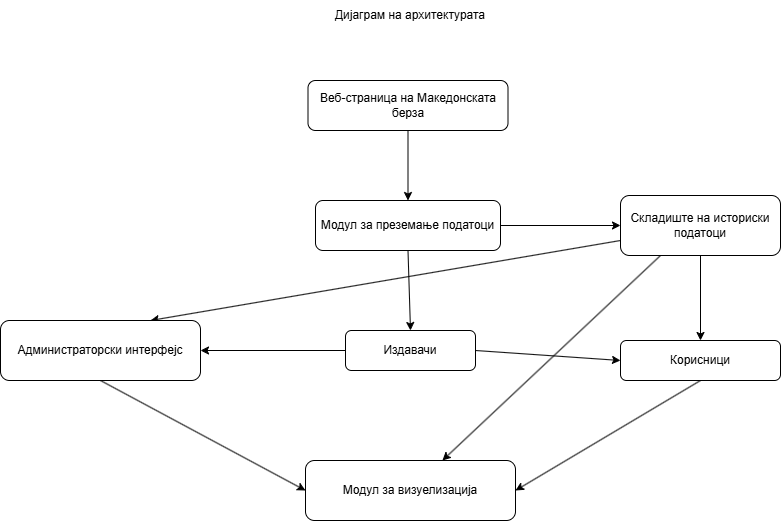

The diagram above was exported from draw.io. Its source (the exported page's mxGraphModel, read from the mxfile embedded in the PNG):
<mxGraphModel dx="1042" dy="565" grid="1" gridSize="10" guides="1" tooltips="1" connect="1" arrows="1" fold="1" page="1" pageScale="1" pageWidth="827" pageHeight="1169" math="0" shadow="0">
  <root>
    <mxCell id="0" />
    <mxCell id="1" parent="0" />
    <mxCell id="48sSPFXZawyfJjVMIHUv-9" style="rounded=0;orthogonalLoop=1;jettySize=auto;html=1;exitX=0.5;exitY=1;exitDx=0;exitDy=0;entryX=0.5;entryY=0;entryDx=0;entryDy=0;" edge="1" parent="1" source="48sSPFXZawyfJjVMIHUv-1" target="48sSPFXZawyfJjVMIHUv-2">
      <mxGeometry relative="1" as="geometry">
        <mxPoint x="430" y="210" as="targetPoint" />
      </mxGeometry>
    </mxCell>
    <mxCell id="48sSPFXZawyfJjVMIHUv-1" value="Веб-страница на Македонската берза" style="rounded=1;whiteSpace=wrap;html=1;" vertex="1" parent="1">
      <mxGeometry x="327.5" y="100" width="200" height="50" as="geometry" />
    </mxCell>
    <mxCell id="48sSPFXZawyfJjVMIHUv-10" style="rounded=0;orthogonalLoop=1;jettySize=auto;html=1;exitX=0.5;exitY=1;exitDx=0;exitDy=0;entryX=0.5;entryY=0;entryDx=0;entryDy=0;" edge="1" parent="1" source="48sSPFXZawyfJjVMIHUv-2" target="48sSPFXZawyfJjVMIHUv-5">
      <mxGeometry relative="1" as="geometry" />
    </mxCell>
    <mxCell id="48sSPFXZawyfJjVMIHUv-11" style="edgeStyle=orthogonalEdgeStyle;rounded=0;orthogonalLoop=1;jettySize=auto;html=1;exitX=1;exitY=0.5;exitDx=0;exitDy=0;entryX=0;entryY=0.5;entryDx=0;entryDy=0;" edge="1" parent="1" source="48sSPFXZawyfJjVMIHUv-2" target="48sSPFXZawyfJjVMIHUv-4">
      <mxGeometry relative="1" as="geometry" />
    </mxCell>
    <mxCell id="48sSPFXZawyfJjVMIHUv-2" value="Модул за преземање податоци" style="rounded=1;whiteSpace=wrap;html=1;" vertex="1" parent="1">
      <mxGeometry x="335" y="220" width="185" height="50" as="geometry" />
    </mxCell>
    <mxCell id="48sSPFXZawyfJjVMIHUv-3" value="Дијаграм на архитектурата" style="text;html=1;align=center;verticalAlign=middle;whiteSpace=wrap;rounded=0;" vertex="1" parent="1">
      <mxGeometry x="295" y="20" width="270" height="30" as="geometry" />
    </mxCell>
    <mxCell id="48sSPFXZawyfJjVMIHUv-12" style="edgeStyle=orthogonalEdgeStyle;rounded=0;orthogonalLoop=1;jettySize=auto;html=1;exitX=0.5;exitY=1;exitDx=0;exitDy=0;entryX=0.5;entryY=0;entryDx=0;entryDy=0;" edge="1" parent="1" source="48sSPFXZawyfJjVMIHUv-4" target="48sSPFXZawyfJjVMIHUv-7">
      <mxGeometry relative="1" as="geometry" />
    </mxCell>
    <mxCell id="48sSPFXZawyfJjVMIHUv-13" style="rounded=0;orthogonalLoop=1;jettySize=auto;html=1;exitX=0.25;exitY=1;exitDx=0;exitDy=0;" edge="1" parent="1" source="48sSPFXZawyfJjVMIHUv-4" target="48sSPFXZawyfJjVMIHUv-8">
      <mxGeometry relative="1" as="geometry" />
    </mxCell>
    <mxCell id="48sSPFXZawyfJjVMIHUv-14" style="rounded=0;orthogonalLoop=1;jettySize=auto;html=1;exitX=0;exitY=0.75;exitDx=0;exitDy=0;entryX=0.75;entryY=0;entryDx=0;entryDy=0;" edge="1" parent="1" source="48sSPFXZawyfJjVMIHUv-4" target="48sSPFXZawyfJjVMIHUv-6">
      <mxGeometry relative="1" as="geometry" />
    </mxCell>
    <mxCell id="48sSPFXZawyfJjVMIHUv-4" value="Складиште на историски податоци" style="rounded=1;whiteSpace=wrap;html=1;" vertex="1" parent="1">
      <mxGeometry x="640" y="215" width="160" height="60" as="geometry" />
    </mxCell>
    <mxCell id="48sSPFXZawyfJjVMIHUv-15" style="edgeStyle=orthogonalEdgeStyle;rounded=0;orthogonalLoop=1;jettySize=auto;html=1;exitX=0;exitY=0.5;exitDx=0;exitDy=0;" edge="1" parent="1" source="48sSPFXZawyfJjVMIHUv-5" target="48sSPFXZawyfJjVMIHUv-6">
      <mxGeometry relative="1" as="geometry" />
    </mxCell>
    <mxCell id="48sSPFXZawyfJjVMIHUv-16" style="rounded=0;orthogonalLoop=1;jettySize=auto;html=1;exitX=1;exitY=0.5;exitDx=0;exitDy=0;entryX=0;entryY=0.5;entryDx=0;entryDy=0;" edge="1" parent="1" source="48sSPFXZawyfJjVMIHUv-5" target="48sSPFXZawyfJjVMIHUv-7">
      <mxGeometry relative="1" as="geometry" />
    </mxCell>
    <mxCell id="48sSPFXZawyfJjVMIHUv-5" value="Издавачи" style="rounded=1;whiteSpace=wrap;html=1;" vertex="1" parent="1">
      <mxGeometry x="365" y="350" width="130" height="40" as="geometry" />
    </mxCell>
    <mxCell id="48sSPFXZawyfJjVMIHUv-17" style="rounded=0;orthogonalLoop=1;jettySize=auto;html=1;exitX=0.5;exitY=1;exitDx=0;exitDy=0;entryX=0;entryY=0.5;entryDx=0;entryDy=0;" edge="1" parent="1" source="48sSPFXZawyfJjVMIHUv-6" target="48sSPFXZawyfJjVMIHUv-8">
      <mxGeometry relative="1" as="geometry" />
    </mxCell>
    <mxCell id="48sSPFXZawyfJjVMIHUv-6" value="Администраторски интерфејс" style="rounded=1;whiteSpace=wrap;html=1;" vertex="1" parent="1">
      <mxGeometry x="20" y="340" width="200" height="60" as="geometry" />
    </mxCell>
    <mxCell id="48sSPFXZawyfJjVMIHUv-18" style="rounded=0;orthogonalLoop=1;jettySize=auto;html=1;exitX=0.5;exitY=1;exitDx=0;exitDy=0;entryX=1;entryY=0.5;entryDx=0;entryDy=0;" edge="1" parent="1" source="48sSPFXZawyfJjVMIHUv-7" target="48sSPFXZawyfJjVMIHUv-8">
      <mxGeometry relative="1" as="geometry" />
    </mxCell>
    <mxCell id="48sSPFXZawyfJjVMIHUv-7" value="Корисници" style="rounded=1;whiteSpace=wrap;html=1;" vertex="1" parent="1">
      <mxGeometry x="640" y="360" width="160" height="40" as="geometry" />
    </mxCell>
    <mxCell id="48sSPFXZawyfJjVMIHUv-8" value="Модул за визуелизација" style="rounded=1;whiteSpace=wrap;html=1;" vertex="1" parent="1">
      <mxGeometry x="325" y="480" width="210" height="60" as="geometry" />
    </mxCell>
  </root>
</mxGraphModel>